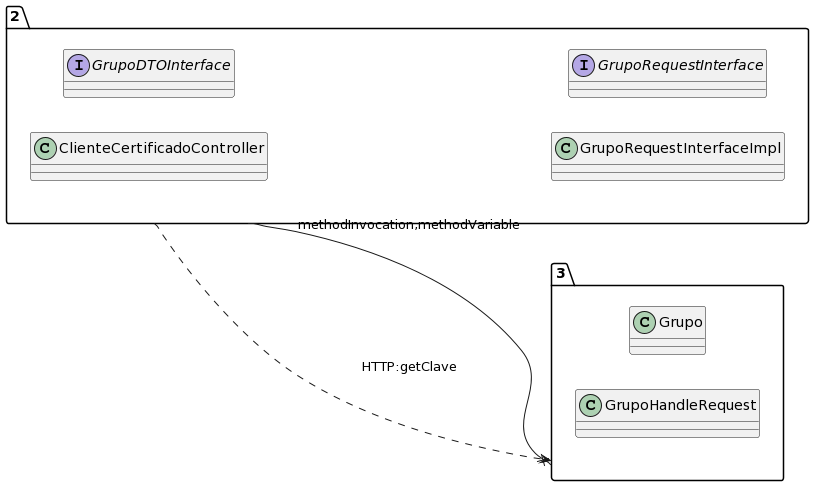

The diagram above was rendered by PlantUML. Its source (embedded in the PNG):
@startuml
allow_mixing
left to right direction
package "2"{
class ClienteCertificadoController
interface GrupoDTOInterface
class GrupoRequestInterfaceImpl
interface GrupoRequestInterface

}
package "3"{
class Grupo
class GrupoHandleRequest

}
"2" --x "3":methodInvocation,methodVariable
"2" ..> "3":HTTP:getClave
@enduml